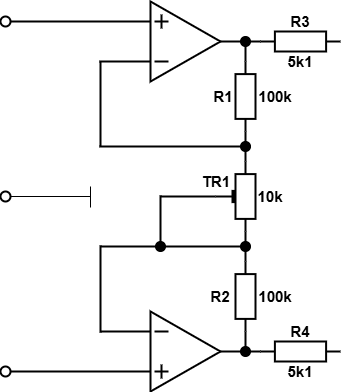

The diagram above was exported from draw.io. Its source (the exported page's mxGraphModel, read from the mxfile embedded in the PNG):
<mxGraphModel dx="552" dy="287" grid="1" gridSize="10" guides="1" tooltips="1" connect="1" arrows="1" fold="1" page="1" pageScale="1" pageWidth="1100" pageHeight="850" background="none" math="0" shadow="0">
  <root>
    <mxCell id="0" />
    <mxCell id="1" parent="0" />
    <mxCell id="CECeU661spgufFLUSvlE-17" value="" style="pointerEvents=1;verticalLabelPosition=bottom;shadow=0;dashed=0;align=center;html=1;verticalAlign=top;shape=mxgraph.electrical.resistors.resistor_1;strokeWidth=2;" vertex="1" parent="1">
      <mxGeometry x="620" y="270" width="80" height="20" as="geometry" />
    </mxCell>
    <mxCell id="CECeU661spgufFLUSvlE-23" value="" style="endArrow=none;html=1;rounded=0;exitX=1;exitY=0.5;exitDx=0;exitDy=0;entryX=0;entryY=0.5;entryDx=0;entryDy=0;entryPerimeter=0;strokeWidth=2;" edge="1" parent="1" source="CECeU661spgufFLUSvlE-7" target="CECeU661spgufFLUSvlE-17">
      <mxGeometry width="50" height="50" relative="1" as="geometry">
        <mxPoint x="600" y="310" as="sourcePoint" />
        <mxPoint x="650" y="260" as="targetPoint" />
      </mxGeometry>
    </mxCell>
    <mxCell id="CECeU661spgufFLUSvlE-24" value="" style="ellipse;fillColor=strokeColor;html=1;" vertex="1" parent="1">
      <mxGeometry x="600" y="275" width="10" height="10" as="geometry" />
    </mxCell>
    <mxCell id="CECeU661spgufFLUSvlE-26" value="" style="group" vertex="1" connectable="0" parent="1">
      <mxGeometry x="510" y="240" width="70" height="80" as="geometry" />
    </mxCell>
    <mxCell id="CECeU661spgufFLUSvlE-7" value="" style="triangle;whiteSpace=wrap;html=1;strokeWidth=2;" vertex="1" parent="CECeU661spgufFLUSvlE-26">
      <mxGeometry width="70" height="80" as="geometry" />
    </mxCell>
    <mxCell id="CECeU661spgufFLUSvlE-8" value="" style="endArrow=none;html=1;rounded=0;strokeWidth=2;endSize=6;jumpSize=6;" edge="1" parent="CECeU661spgufFLUSvlE-26">
      <mxGeometry width="50" height="50" relative="1" as="geometry">
        <mxPoint x="4" y="20" as="sourcePoint" />
        <mxPoint x="4" y="20" as="targetPoint" />
        <Array as="points">
          <mxPoint x="18" y="20" />
          <mxPoint x="4" y="20" />
        </Array>
      </mxGeometry>
    </mxCell>
    <mxCell id="CECeU661spgufFLUSvlE-11" value="" style="endArrow=none;html=1;rounded=0;strokeWidth=2;" edge="1" parent="CECeU661spgufFLUSvlE-26">
      <mxGeometry width="50" height="50" relative="1" as="geometry">
        <mxPoint x="11" y="27" as="sourcePoint" />
        <mxPoint x="11" y="13" as="targetPoint" />
      </mxGeometry>
    </mxCell>
    <mxCell id="CECeU661spgufFLUSvlE-16" value="" style="endArrow=none;html=1;rounded=0;strokeWidth=2;endSize=6;jumpSize=6;" edge="1" parent="CECeU661spgufFLUSvlE-26">
      <mxGeometry width="50" height="50" relative="1" as="geometry">
        <mxPoint x="4" y="60" as="sourcePoint" />
        <mxPoint x="4" y="60" as="targetPoint" />
        <Array as="points">
          <mxPoint x="18" y="60" />
          <mxPoint x="4" y="60" />
        </Array>
      </mxGeometry>
    </mxCell>
    <mxCell id="CECeU661spgufFLUSvlE-27" value="" style="pointerEvents=1;verticalLabelPosition=bottom;shadow=0;dashed=0;align=center;html=1;verticalAlign=top;shape=mxgraph.electrical.resistors.resistor_1;direction=south;strokeWidth=2;" vertex="1" parent="1">
      <mxGeometry x="595" y="300" width="20" height="70" as="geometry" />
    </mxCell>
    <mxCell id="CECeU661spgufFLUSvlE-28" value="" style="endArrow=none;html=1;rounded=0;strokeWidth=2;" edge="1" parent="1">
      <mxGeometry width="50" height="50" relative="1" as="geometry">
        <mxPoint x="459" y="385" as="sourcePoint" />
        <mxPoint x="606" y="385" as="targetPoint" />
      </mxGeometry>
    </mxCell>
    <mxCell id="CECeU661spgufFLUSvlE-29" value="" style="endArrow=none;html=1;rounded=0;entryX=0;entryY=0.75;entryDx=0;entryDy=0;strokeWidth=2;" edge="1" parent="1" target="CECeU661spgufFLUSvlE-7">
      <mxGeometry width="50" height="50" relative="1" as="geometry">
        <mxPoint x="459" y="300" as="sourcePoint" />
        <mxPoint x="560" y="290" as="targetPoint" />
      </mxGeometry>
    </mxCell>
    <mxCell id="CECeU661spgufFLUSvlE-30" value="" style="endArrow=none;html=1;rounded=0;strokeWidth=2;" edge="1" parent="1">
      <mxGeometry width="50" height="50" relative="1" as="geometry">
        <mxPoint x="460" y="385" as="sourcePoint" />
        <mxPoint x="460" y="300" as="targetPoint" />
      </mxGeometry>
    </mxCell>
    <mxCell id="CECeU661spgufFLUSvlE-33" value="&lt;b&gt;&lt;font style=&quot;font-size: 15px;&quot;&gt;R1&lt;/font&gt;&lt;/b&gt;" style="text;html=1;align=center;verticalAlign=middle;whiteSpace=wrap;rounded=0;" vertex="1" parent="1">
      <mxGeometry x="553" y="320" width="60" height="30" as="geometry" />
    </mxCell>
    <mxCell id="CECeU661spgufFLUSvlE-34" value="" style="endArrow=none;html=1;rounded=0;entryX=0.5;entryY=1;entryDx=0;entryDy=0;exitX=0;exitY=0.5;exitDx=0;exitDy=0;exitPerimeter=0;spacing=2;strokeWidth=2;" edge="1" parent="1">
      <mxGeometry width="50" height="50" relative="1" as="geometry">
        <mxPoint x="605" y="300" as="sourcePoint" />
        <mxPoint x="605" y="285" as="targetPoint" />
      </mxGeometry>
    </mxCell>
    <mxCell id="CECeU661spgufFLUSvlE-35" value="" style="endArrow=none;html=1;rounded=0;entryX=1;entryY=0.5;entryDx=0;entryDy=0;entryPerimeter=0;strokeWidth=2;" edge="1" parent="1" source="CECeU661spgufFLUSvlE-45" target="CECeU661spgufFLUSvlE-27">
      <mxGeometry width="50" height="50" relative="1" as="geometry">
        <mxPoint x="605" y="385" as="sourcePoint" />
        <mxPoint x="630" y="310" as="targetPoint" />
      </mxGeometry>
    </mxCell>
    <mxCell id="CECeU661spgufFLUSvlE-37" value="&lt;b&gt;&lt;font style=&quot;font-size: 15px;&quot;&gt;100k&lt;/font&gt;&lt;/b&gt;" style="text;html=1;align=center;verticalAlign=middle;whiteSpace=wrap;rounded=0;" vertex="1" parent="1">
      <mxGeometry x="605" y="320" width="60" height="30" as="geometry" />
    </mxCell>
    <mxCell id="CECeU661spgufFLUSvlE-38" value="&lt;b&gt;&lt;font style=&quot;font-size: 15px;&quot;&gt;R3&lt;/font&gt;&lt;/b&gt;" style="text;html=1;align=center;verticalAlign=middle;whiteSpace=wrap;rounded=0;" vertex="1" parent="1">
      <mxGeometry x="630" y="245" width="60" height="30" as="geometry" />
    </mxCell>
    <mxCell id="CECeU661spgufFLUSvlE-39" value="&lt;b&gt;&lt;font style=&quot;font-size: 15px;&quot;&gt;5k1&lt;/font&gt;&lt;/b&gt;" style="text;html=1;align=center;verticalAlign=middle;whiteSpace=wrap;rounded=0;" vertex="1" parent="1">
      <mxGeometry x="630" y="285" width="60" height="30" as="geometry" />
    </mxCell>
    <mxCell id="CECeU661spgufFLUSvlE-43" value="" style="pointerEvents=1;verticalLabelPosition=bottom;shadow=0;dashed=0;align=center;html=1;verticalAlign=top;shape=mxgraph.electrical.resistors.trimmer_pot_1;direction=south;strokeWidth=2;" vertex="1" parent="1">
      <mxGeometry x="575" y="400" width="40" height="70" as="geometry" />
    </mxCell>
    <mxCell id="CECeU661spgufFLUSvlE-44" value="" style="endArrow=none;html=1;rounded=0;entryX=0;entryY=0.25;entryDx=0;entryDy=0;entryPerimeter=0;strokeWidth=2;" edge="1" parent="1" target="CECeU661spgufFLUSvlE-43">
      <mxGeometry width="50" height="50" relative="1" as="geometry">
        <mxPoint x="605" y="380" as="sourcePoint" />
        <mxPoint x="560" y="370" as="targetPoint" />
      </mxGeometry>
    </mxCell>
    <mxCell id="CECeU661spgufFLUSvlE-46" value="" style="endArrow=none;html=1;rounded=0;entryX=1;entryY=0.5;entryDx=0;entryDy=0;entryPerimeter=0;strokeWidth=2;" edge="1" parent="1" target="CECeU661spgufFLUSvlE-45">
      <mxGeometry width="50" height="50" relative="1" as="geometry">
        <mxPoint x="605" y="385" as="sourcePoint" />
        <mxPoint x="605" y="370" as="targetPoint" />
      </mxGeometry>
    </mxCell>
    <mxCell id="CECeU661spgufFLUSvlE-45" value="" style="ellipse;fillColor=strokeColor;html=1;" vertex="1" parent="1">
      <mxGeometry x="600" y="380" width="10" height="10" as="geometry" />
    </mxCell>
    <mxCell id="CECeU661spgufFLUSvlE-47" value="&lt;b&gt;&lt;font style=&quot;font-size: 15px;&quot;&gt;TR1&lt;/font&gt;&lt;/b&gt;" style="text;html=1;align=center;verticalAlign=middle;whiteSpace=wrap;rounded=0;" vertex="1" parent="1">
      <mxGeometry x="546" y="405" width="60" height="30" as="geometry" />
    </mxCell>
    <mxCell id="CECeU661spgufFLUSvlE-48" value="&lt;b&gt;&lt;font style=&quot;font-size: 15px;&quot;&gt;10k&lt;/font&gt;&lt;/b&gt;" style="text;html=1;align=center;verticalAlign=middle;whiteSpace=wrap;rounded=0;" vertex="1" parent="1">
      <mxGeometry x="600" y="420" width="60" height="30" as="geometry" />
    </mxCell>
    <mxCell id="CECeU661spgufFLUSvlE-49" value="" style="pointerEvents=1;verticalLabelPosition=bottom;shadow=0;dashed=0;align=center;html=1;verticalAlign=top;shape=mxgraph.electrical.resistors.resistor_1;direction=south;strokeWidth=2;" vertex="1" parent="1">
      <mxGeometry x="595" y="500" width="20" height="70" as="geometry" />
    </mxCell>
    <mxCell id="CECeU661spgufFLUSvlE-50" value="" style="ellipse;fillColor=strokeColor;html=1;" vertex="1" parent="1">
      <mxGeometry x="600" y="480" width="10" height="10" as="geometry" />
    </mxCell>
    <mxCell id="CECeU661spgufFLUSvlE-51" value="" style="endArrow=none;html=1;rounded=0;entryX=1;entryY=0.25;entryDx=0;entryDy=0;entryPerimeter=0;exitX=0;exitY=0.5;exitDx=0;exitDy=0;exitPerimeter=0;strokeWidth=2;" edge="1" parent="1" source="CECeU661spgufFLUSvlE-49" target="CECeU661spgufFLUSvlE-43">
      <mxGeometry width="50" height="50" relative="1" as="geometry">
        <mxPoint x="580" y="530" as="sourcePoint" />
        <mxPoint x="630" y="480" as="targetPoint" />
      </mxGeometry>
    </mxCell>
    <mxCell id="CECeU661spgufFLUSvlE-52" value="" style="group;flipH=0;flipV=1;" vertex="1" connectable="0" parent="1">
      <mxGeometry x="510" y="550" width="70" height="80" as="geometry" />
    </mxCell>
    <mxCell id="CECeU661spgufFLUSvlE-53" value="" style="triangle;whiteSpace=wrap;html=1;strokeWidth=2;" vertex="1" parent="CECeU661spgufFLUSvlE-52">
      <mxGeometry width="70" height="80" as="geometry" />
    </mxCell>
    <mxCell id="CECeU661spgufFLUSvlE-54" value="" style="endArrow=none;html=1;rounded=0;strokeWidth=2;endSize=6;jumpSize=6;" edge="1" parent="CECeU661spgufFLUSvlE-52">
      <mxGeometry width="50" height="50" relative="1" as="geometry">
        <mxPoint x="4" y="60" as="sourcePoint" />
        <mxPoint x="4" y="60" as="targetPoint" />
        <Array as="points">
          <mxPoint x="18" y="60" />
          <mxPoint x="4" y="60" />
        </Array>
      </mxGeometry>
    </mxCell>
    <mxCell id="CECeU661spgufFLUSvlE-55" value="" style="endArrow=none;html=1;rounded=0;strokeWidth=2;" edge="1" parent="CECeU661spgufFLUSvlE-52">
      <mxGeometry width="50" height="50" relative="1" as="geometry">
        <mxPoint x="11" y="53" as="sourcePoint" />
        <mxPoint x="11" y="67" as="targetPoint" />
      </mxGeometry>
    </mxCell>
    <mxCell id="CECeU661spgufFLUSvlE-56" value="" style="endArrow=none;html=1;rounded=0;strokeWidth=2;endSize=6;jumpSize=6;" edge="1" parent="CECeU661spgufFLUSvlE-52">
      <mxGeometry width="50" height="50" relative="1" as="geometry">
        <mxPoint x="4" y="20" as="sourcePoint" />
        <mxPoint x="4" y="20" as="targetPoint" />
        <Array as="points">
          <mxPoint x="18" y="20" />
          <mxPoint x="4" y="20" />
        </Array>
      </mxGeometry>
    </mxCell>
    <mxCell id="CECeU661spgufFLUSvlE-58" value="" style="ellipse;fillColor=strokeColor;html=1;" vertex="1" parent="1">
      <mxGeometry x="600" y="585" width="10" height="10" as="geometry" />
    </mxCell>
    <mxCell id="CECeU661spgufFLUSvlE-59" value="" style="endArrow=none;html=1;rounded=0;exitX=1;exitY=0.5;exitDx=0;exitDy=0;entryX=0;entryY=0.5;entryDx=0;entryDy=0;strokeWidth=2;" edge="1" parent="1" source="CECeU661spgufFLUSvlE-53" target="CECeU661spgufFLUSvlE-58">
      <mxGeometry width="50" height="50" relative="1" as="geometry">
        <mxPoint x="600" y="600" as="sourcePoint" />
        <mxPoint x="650" y="550" as="targetPoint" />
      </mxGeometry>
    </mxCell>
    <mxCell id="CECeU661spgufFLUSvlE-60" value="" style="endArrow=none;html=1;rounded=0;exitX=0.5;exitY=0;exitDx=0;exitDy=0;entryX=1;entryY=0.5;entryDx=0;entryDy=0;entryPerimeter=0;strokeWidth=2;" edge="1" parent="1" source="CECeU661spgufFLUSvlE-58" target="CECeU661spgufFLUSvlE-49">
      <mxGeometry width="50" height="50" relative="1" as="geometry">
        <mxPoint x="600" y="600" as="sourcePoint" />
        <mxPoint x="650" y="550" as="targetPoint" />
      </mxGeometry>
    </mxCell>
    <mxCell id="CECeU661spgufFLUSvlE-61" value="&lt;b&gt;&lt;font style=&quot;font-size: 15px;&quot;&gt;R2&lt;/font&gt;&lt;/b&gt;" style="text;html=1;align=center;verticalAlign=middle;whiteSpace=wrap;rounded=0;" vertex="1" parent="1">
      <mxGeometry x="550" y="520" width="60" height="30" as="geometry" />
    </mxCell>
    <mxCell id="CECeU661spgufFLUSvlE-62" value="&lt;b&gt;&lt;font style=&quot;font-size: 15px;&quot;&gt;100k&lt;/font&gt;&lt;/b&gt;" style="text;html=1;align=center;verticalAlign=middle;whiteSpace=wrap;rounded=0;" vertex="1" parent="1">
      <mxGeometry x="605" y="520" width="60" height="30" as="geometry" />
    </mxCell>
    <mxCell id="CECeU661spgufFLUSvlE-64" value="" style="endArrow=none;html=1;rounded=0;entryX=0;entryY=0.5;entryDx=0;entryDy=0;strokeWidth=2;" edge="1" parent="1" source="CECeU661spgufFLUSvlE-69" target="CECeU661spgufFLUSvlE-50">
      <mxGeometry width="50" height="50" relative="1" as="geometry">
        <mxPoint x="460" y="485" as="sourcePoint" />
        <mxPoint x="580" y="490" as="targetPoint" />
      </mxGeometry>
    </mxCell>
    <mxCell id="CECeU661spgufFLUSvlE-65" value="" style="endArrow=none;html=1;rounded=0;entryX=0;entryY=0.25;entryDx=0;entryDy=0;strokeWidth=2;" edge="1" parent="1" target="CECeU661spgufFLUSvlE-53">
      <mxGeometry width="50" height="50" relative="1" as="geometry">
        <mxPoint x="460" y="570" as="sourcePoint" />
        <mxPoint x="540" y="510" as="targetPoint" />
      </mxGeometry>
    </mxCell>
    <mxCell id="CECeU661spgufFLUSvlE-66" value="" style="endArrow=none;html=1;rounded=0;strokeWidth=2;" edge="1" parent="1">
      <mxGeometry width="50" height="50" relative="1" as="geometry">
        <mxPoint x="460" y="571" as="sourcePoint" />
        <mxPoint x="460" y="484" as="targetPoint" />
      </mxGeometry>
    </mxCell>
    <mxCell id="CECeU661spgufFLUSvlE-67" value="" style="endArrow=none;html=1;rounded=0;entryX=0.5;entryY=1;entryDx=0;entryDy=0;entryPerimeter=0;strokeWidth=2;" edge="1" parent="1" target="CECeU661spgufFLUSvlE-43">
      <mxGeometry width="50" height="50" relative="1" as="geometry">
        <mxPoint x="520" y="435" as="sourcePoint" />
        <mxPoint x="510" y="450" as="targetPoint" />
      </mxGeometry>
    </mxCell>
    <mxCell id="CECeU661spgufFLUSvlE-68" value="" style="endArrow=none;html=1;rounded=0;strokeWidth=2;" edge="1" parent="1">
      <mxGeometry width="50" height="50" relative="1" as="geometry">
        <mxPoint x="520" y="485.2162162162162" as="sourcePoint" />
        <mxPoint x="520" y="434" as="targetPoint" />
      </mxGeometry>
    </mxCell>
    <mxCell id="CECeU661spgufFLUSvlE-70" value="" style="endArrow=none;html=1;rounded=0;entryX=0;entryY=0.5;entryDx=0;entryDy=0;strokeWidth=2;" edge="1" parent="1" target="CECeU661spgufFLUSvlE-69">
      <mxGeometry width="50" height="50" relative="1" as="geometry">
        <mxPoint x="460" y="485" as="sourcePoint" />
        <mxPoint x="600" y="485" as="targetPoint" />
      </mxGeometry>
    </mxCell>
    <mxCell id="CECeU661spgufFLUSvlE-69" value="" style="ellipse;fillColor=strokeColor;html=1;" vertex="1" parent="1">
      <mxGeometry x="515" y="480" width="10" height="10" as="geometry" />
    </mxCell>
    <mxCell id="CECeU661spgufFLUSvlE-71" value="" style="pointerEvents=1;verticalLabelPosition=bottom;shadow=0;dashed=0;align=center;html=1;verticalAlign=top;shape=mxgraph.electrical.resistors.resistor_1;strokeWidth=2;" vertex="1" parent="1">
      <mxGeometry x="620" y="580" width="80" height="20" as="geometry" />
    </mxCell>
    <mxCell id="CECeU661spgufFLUSvlE-72" value="&lt;b&gt;&lt;font style=&quot;font-size: 15px;&quot;&gt;R4&lt;/font&gt;&lt;/b&gt;" style="text;html=1;align=center;verticalAlign=middle;whiteSpace=wrap;rounded=0;" vertex="1" parent="1">
      <mxGeometry x="630" y="555" width="60" height="30" as="geometry" />
    </mxCell>
    <mxCell id="CECeU661spgufFLUSvlE-73" value="&lt;b&gt;&lt;font style=&quot;font-size: 15px;&quot;&gt;5k1&lt;/font&gt;&lt;/b&gt;" style="text;html=1;align=center;verticalAlign=middle;whiteSpace=wrap;rounded=0;" vertex="1" parent="1">
      <mxGeometry x="630" y="595" width="60" height="30" as="geometry" />
    </mxCell>
    <mxCell id="CECeU661spgufFLUSvlE-75" value="" style="endArrow=none;html=1;rounded=0;entryX=0;entryY=0.5;entryDx=0;entryDy=0;entryPerimeter=0;exitX=1;exitY=0.5;exitDx=0;exitDy=0;strokeWidth=2;" edge="1" parent="1" source="CECeU661spgufFLUSvlE-58" target="CECeU661spgufFLUSvlE-71">
      <mxGeometry width="50" height="50" relative="1" as="geometry">
        <mxPoint x="580" y="590" as="sourcePoint" />
        <mxPoint x="630" y="540" as="targetPoint" />
      </mxGeometry>
    </mxCell>
    <mxCell id="CECeU661spgufFLUSvlE-76" value="" style="ellipse;whiteSpace=wrap;html=1;aspect=fixed;strokeWidth=2;" vertex="1" parent="1">
      <mxGeometry x="360" y="255" width="10" height="10" as="geometry" />
    </mxCell>
    <mxCell id="CECeU661spgufFLUSvlE-77" value="" style="endArrow=none;html=1;rounded=0;entryX=0;entryY=0.25;entryDx=0;entryDy=0;exitX=1;exitY=0.5;exitDx=0;exitDy=0;strokeWidth=2;" edge="1" parent="1" source="CECeU661spgufFLUSvlE-76" target="CECeU661spgufFLUSvlE-7">
      <mxGeometry width="50" height="50" relative="1" as="geometry">
        <mxPoint x="400" y="240" as="sourcePoint" />
        <mxPoint x="450" y="190" as="targetPoint" />
      </mxGeometry>
    </mxCell>
    <mxCell id="CECeU661spgufFLUSvlE-78" value="" style="ellipse;whiteSpace=wrap;html=1;aspect=fixed;strokeWidth=2;" vertex="1" parent="1">
      <mxGeometry x="360" y="605" width="10" height="10" as="geometry" />
    </mxCell>
    <mxCell id="CECeU661spgufFLUSvlE-79" value="" style="endArrow=none;html=1;rounded=0;entryX=0;entryY=0.75;entryDx=0;entryDy=0;exitX=1;exitY=0.5;exitDx=0;exitDy=0;strokeWidth=2;" edge="1" parent="1" source="CECeU661spgufFLUSvlE-78" target="CECeU661spgufFLUSvlE-53">
      <mxGeometry width="50" height="50" relative="1" as="geometry">
        <mxPoint x="320" y="530" as="sourcePoint" />
        <mxPoint x="370" y="480" as="targetPoint" />
      </mxGeometry>
    </mxCell>
    <mxCell id="CECeU661spgufFLUSvlE-80" value="" style="ellipse;whiteSpace=wrap;html=1;aspect=fixed;strokeWidth=2;" vertex="1" parent="1">
      <mxGeometry x="360" y="430" width="10" height="10" as="geometry" />
    </mxCell>
    <mxCell id="CECeU661spgufFLUSvlE-81" value="" style="endArrow=none;html=1;rounded=0;entryX=1;entryY=0.5;entryDx=0;entryDy=0;" edge="1" parent="1" target="CECeU661spgufFLUSvlE-80">
      <mxGeometry width="50" height="50" relative="1" as="geometry">
        <mxPoint x="450" y="435" as="sourcePoint" />
        <mxPoint x="370" y="370" as="targetPoint" />
      </mxGeometry>
    </mxCell>
    <mxCell id="CECeU661spgufFLUSvlE-82" value="" style="endArrow=none;html=1;rounded=0;" edge="1" parent="1">
      <mxGeometry width="50" height="50" relative="1" as="geometry">
        <mxPoint x="450" y="446" as="sourcePoint" />
        <mxPoint x="450" y="425" as="targetPoint" />
      </mxGeometry>
    </mxCell>
  </root>
</mxGraphModel>